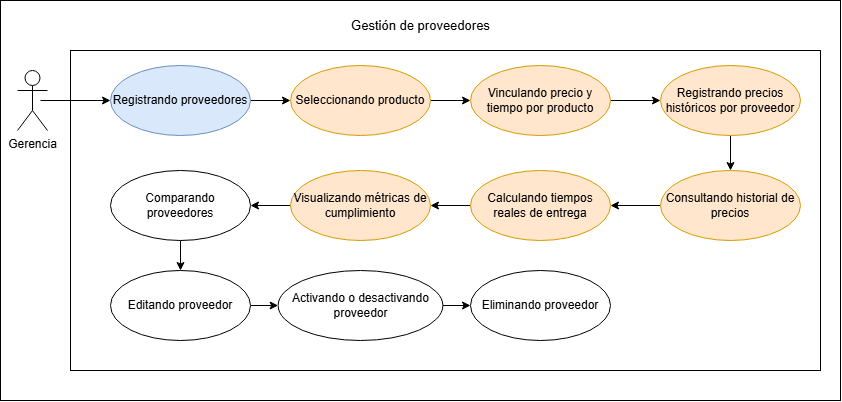

The diagram above was exported from draw.io. Its source (the exported page's mxGraphModel, read from the mxfile embedded in the PNG):
<mxGraphModel dx="1014" dy="597" grid="1" gridSize="10" guides="1" tooltips="1" connect="1" arrows="1" fold="1" page="1" pageScale="1" pageWidth="827" pageHeight="1169" math="0" shadow="0">
  <root>
    <mxCell id="0" />
    <mxCell id="1" parent="0" />
    <mxCell id="dSga6on2Q8GRRJMhY9e--1" parent="1" style="whiteSpace=wrap;html=1;" value="" vertex="1">
      <mxGeometry height="400" width="840" x="10" y="420" as="geometry" />
    </mxCell>
    <mxCell id="qrOsgZDqs2jIluiTBBjf-127" parent="1" style="rounded=0;whiteSpace=wrap;html=1;" value="" vertex="1">
      <mxGeometry height="320" width="750" x="80" y="470" as="geometry" />
    </mxCell>
    <mxCell id="qrOsgZDqs2jIluiTBBjf-129" edge="1" parent="1" source="qrOsgZDqs2jIluiTBBjf-130" style="rounded=0;orthogonalLoop=1;jettySize=auto;html=1;exitX=1;exitY=0.5;exitDx=0;exitDy=0;entryX=0;entryY=0.5;entryDx=0;entryDy=0;" target="qrOsgZDqs2jIluiTBBjf-134">
      <mxGeometry relative="1" as="geometry">
        <mxPoint x="290" y="520" as="targetPoint" />
      </mxGeometry>
    </mxCell>
    <mxCell id="qrOsgZDqs2jIluiTBBjf-130" parent="1" style="ellipse;whiteSpace=wrap;html=1;fillColor=#dae8fc;strokeColor=#6c8ebf;" value="Registrando proveedores" vertex="1">
      <mxGeometry height="70" width="140" x="120" y="485" as="geometry" />
    </mxCell>
    <mxCell id="qrOsgZDqs2jIluiTBBjf-131" edge="1" parent="1" style="rounded=0;orthogonalLoop=1;jettySize=auto;html=1;entryX=0;entryY=0.5;entryDx=0;entryDy=0;" target="qrOsgZDqs2jIluiTBBjf-130">
      <mxGeometry relative="1" as="geometry">
        <mxPoint x="50" y="520" as="sourcePoint" />
      </mxGeometry>
    </mxCell>
    <mxCell id="qrOsgZDqs2jIluiTBBjf-132" parent="1" style="shape=umlActor;verticalLabelPosition=bottom;verticalAlign=top;html=1;" value="Gerencia" vertex="1">
      <mxGeometry height="60" width="30" x="27" y="490" as="geometry" />
    </mxCell>
    <mxCell id="qrOsgZDqs2jIluiTBBjf-133" edge="1" parent="1" source="qrOsgZDqs2jIluiTBBjf-134" style="rounded=0;orthogonalLoop=1;jettySize=auto;html=1;exitX=1;exitY=0.5;exitDx=0;exitDy=0;entryX=0;entryY=0.5;entryDx=0;entryDy=0;" target="qrOsgZDqs2jIluiTBBjf-136">
      <mxGeometry relative="1" as="geometry" />
    </mxCell>
    <mxCell id="qrOsgZDqs2jIluiTBBjf-134" parent="1" style="ellipse;whiteSpace=wrap;html=1;fillColor=#ffe6cc;strokeColor=#d79b00;" value="Seleccionando producto" vertex="1">
      <mxGeometry height="70" width="140" x="300" y="485" as="geometry" />
    </mxCell>
    <mxCell id="qrOsgZDqs2jIluiTBBjf-135" edge="1" parent="1" source="qrOsgZDqs2jIluiTBBjf-136" style="rounded=0;orthogonalLoop=1;jettySize=auto;html=1;exitX=1;exitY=0.5;exitDx=0;exitDy=0;entryX=0;entryY=0.5;entryDx=0;entryDy=0;" target="qrOsgZDqs2jIluiTBBjf-144">
      <mxGeometry relative="1" as="geometry" />
    </mxCell>
    <mxCell id="qrOsgZDqs2jIluiTBBjf-136" parent="1" style="ellipse;whiteSpace=wrap;html=1;fillColor=#ffe6cc;strokeColor=#d79b00;" value="Vinculando precio y tiempo por producto" vertex="1">
      <mxGeometry height="70" width="140" x="480" y="485" as="geometry" />
    </mxCell>
    <mxCell id="qrOsgZDqs2jIluiTBBjf-137" edge="1" parent="1" source="qrOsgZDqs2jIluiTBBjf-138" style="rounded=0;orthogonalLoop=1;jettySize=auto;html=1;exitX=0;exitY=0.5;exitDx=0;exitDy=0;entryX=1;entryY=0.5;entryDx=0;entryDy=0;" target="qrOsgZDqs2jIluiTBBjf-140">
      <mxGeometry relative="1" as="geometry" />
    </mxCell>
    <mxCell id="qrOsgZDqs2jIluiTBBjf-138" parent="1" style="ellipse;whiteSpace=wrap;html=1;fillColor=#ffe6cc;strokeColor=#d79b00;" value="Consultando historial de precios" vertex="1">
      <mxGeometry height="70" width="140" x="670" y="590" as="geometry" />
    </mxCell>
    <mxCell id="qrOsgZDqs2jIluiTBBjf-139" edge="1" parent="1" source="qrOsgZDqs2jIluiTBBjf-140" style="rounded=0;orthogonalLoop=1;jettySize=auto;html=1;exitX=0;exitY=0.5;exitDx=0;exitDy=0;entryX=1;entryY=0.5;entryDx=0;entryDy=0;" target="qrOsgZDqs2jIluiTBBjf-142">
      <mxGeometry relative="1" as="geometry" />
    </mxCell>
    <mxCell id="qrOsgZDqs2jIluiTBBjf-140" parent="1" style="ellipse;whiteSpace=wrap;html=1;fillColor=#ffe6cc;strokeColor=#d79b00;" value="Calculando tiempos reales de entrega" vertex="1">
      <mxGeometry height="70" width="140" x="480" y="590" as="geometry" />
    </mxCell>
    <mxCell id="qrOsgZDqs2jIluiTBBjf-141" edge="1" parent="1" source="qrOsgZDqs2jIluiTBBjf-142" style="rounded=0;orthogonalLoop=1;jettySize=auto;html=1;exitX=0;exitY=0.5;exitDx=0;exitDy=0;entryX=1;entryY=0.5;entryDx=0;entryDy=0;" target="qrOsgZDqs2jIluiTBBjf-145">
      <mxGeometry relative="1" as="geometry" />
    </mxCell>
    <mxCell id="qrOsgZDqs2jIluiTBBjf-142" parent="1" style="ellipse;whiteSpace=wrap;html=1;fillColor=#ffe6cc;strokeColor=#d79b00;" value="Visualizando métricas de cumplimiento" vertex="1">
      <mxGeometry height="70" width="140" x="300" y="590" as="geometry" />
    </mxCell>
    <mxCell id="qrOsgZDqs2jIluiTBBjf-143" edge="1" parent="1" source="qrOsgZDqs2jIluiTBBjf-144" style="rounded=0;orthogonalLoop=1;jettySize=auto;html=1;exitX=0.5;exitY=1;exitDx=0;exitDy=0;" target="qrOsgZDqs2jIluiTBBjf-138">
      <mxGeometry relative="1" as="geometry" />
    </mxCell>
    <mxCell id="qrOsgZDqs2jIluiTBBjf-144" parent="1" style="ellipse;whiteSpace=wrap;html=1;fillColor=#ffe6cc;strokeColor=#d79b00;" value="Registrando precios históricos por proveedor" vertex="1">
      <mxGeometry height="70" width="140" x="670" y="485" as="geometry" />
    </mxCell>
    <mxCell id="baQsWbJbEmJrzbQ1w0_n-4" edge="1" parent="1" source="qrOsgZDqs2jIluiTBBjf-145" style="edgeStyle=orthogonalEdgeStyle;rounded=0;orthogonalLoop=1;jettySize=auto;html=1;" target="baQsWbJbEmJrzbQ1w0_n-1" value="">
      <mxGeometry relative="1" as="geometry" />
    </mxCell>
    <mxCell id="qrOsgZDqs2jIluiTBBjf-145" parent="1" style="ellipse;whiteSpace=wrap;html=1;" value="Comparando proveedores" vertex="1">
      <mxGeometry height="70" width="140" x="120" y="590" as="geometry" />
    </mxCell>
    <mxCell id="qrOsgZDqs2jIluiTBBjf-146" parent="1" style="text;html=1;whiteSpace=wrap;align=center;verticalAlign=middle;rounded=0;" value="&lt;font style=&quot;font-size: 13px;&quot;&gt;Gestión de proveedores&lt;/font&gt;" vertex="1">
      <mxGeometry height="30" width="164.75" x="347.62" y="430" as="geometry" />
    </mxCell>
    <mxCell id="baQsWbJbEmJrzbQ1w0_n-5" edge="1" parent="1" source="baQsWbJbEmJrzbQ1w0_n-1" style="edgeStyle=orthogonalEdgeStyle;rounded=0;orthogonalLoop=1;jettySize=auto;html=1;" target="baQsWbJbEmJrzbQ1w0_n-3" value="">
      <mxGeometry relative="1" as="geometry" />
    </mxCell>
    <mxCell id="baQsWbJbEmJrzbQ1w0_n-1" parent="1" style="ellipse;whiteSpace=wrap;html=1;" value="Editando proveedor" vertex="1">
      <mxGeometry height="70" width="140" x="120" y="690" as="geometry" />
    </mxCell>
    <mxCell id="baQsWbJbEmJrzbQ1w0_n-2" parent="1" style="ellipse;whiteSpace=wrap;html=1;" value="Eliminando proveedor" vertex="1">
      <mxGeometry height="70" width="140" x="480" y="690" as="geometry" />
    </mxCell>
    <mxCell id="baQsWbJbEmJrzbQ1w0_n-6" edge="1" parent="1" source="baQsWbJbEmJrzbQ1w0_n-3" style="edgeStyle=orthogonalEdgeStyle;rounded=0;orthogonalLoop=1;jettySize=auto;html=1;" target="baQsWbJbEmJrzbQ1w0_n-2" value="">
      <mxGeometry relative="1" as="geometry" />
    </mxCell>
    <mxCell id="baQsWbJbEmJrzbQ1w0_n-3" parent="1" style="ellipse;whiteSpace=wrap;html=1;" value="Activando o desactivando proveedor" vertex="1">
      <mxGeometry height="70" width="164.75" x="287.63" y="690" as="geometry" />
    </mxCell>
  </root>
</mxGraphModel>